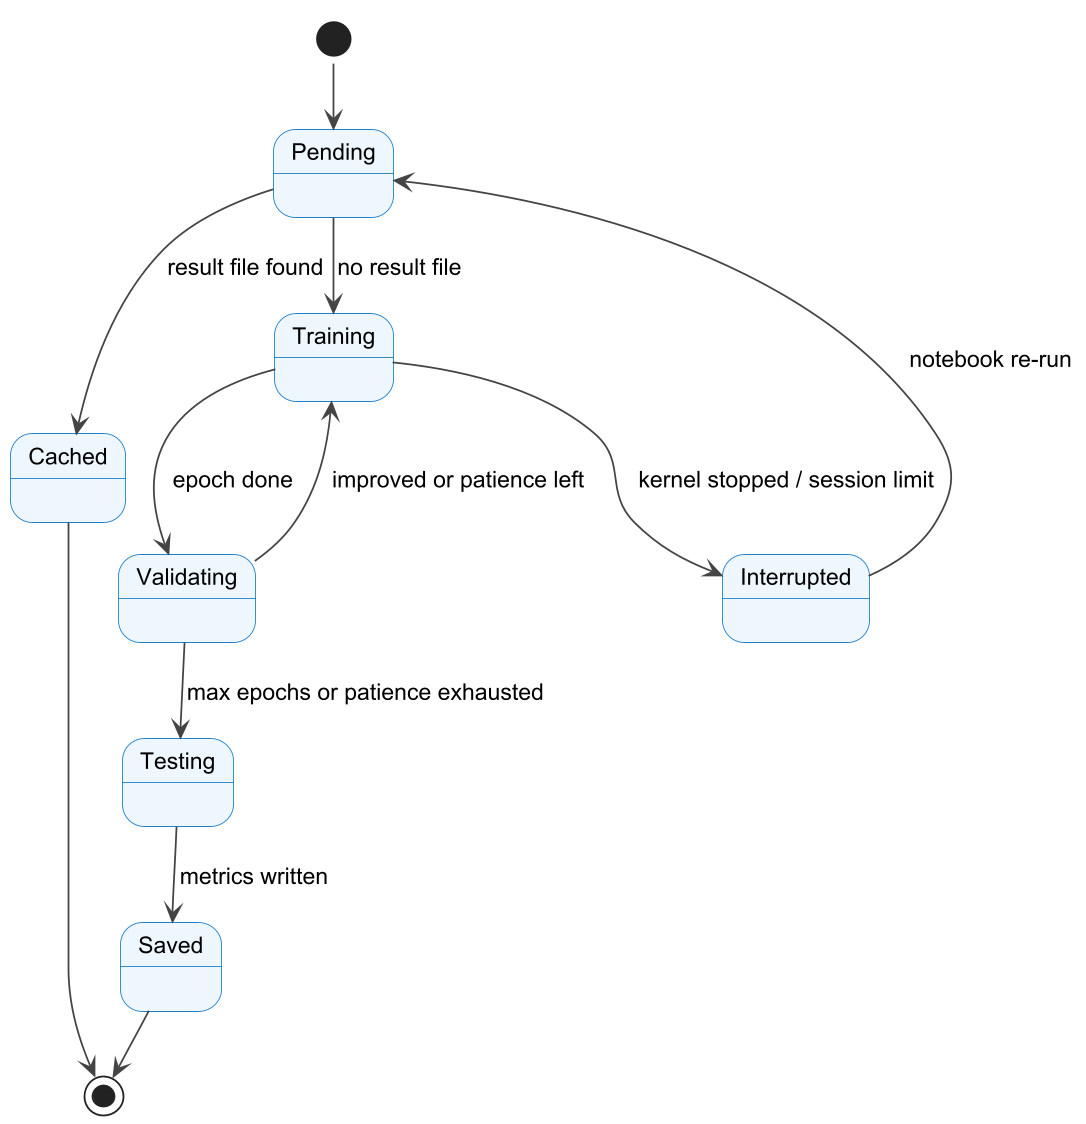

The diagram above was rendered by PlantUML. Its source (embedded in the PNG):
@startuml
skinparamlocked dpi 170
!include _style.iuml
[*] --> Pending
Pending --> Cached : result file found
Pending --> Training : no result file
Training --> Validating : epoch done
Validating --> Training : improved or patience left
Validating --> Testing : max epochs or patience exhausted
Training --> Interrupted : kernel stopped / session limit
Interrupted --> Pending : notebook re-run
Testing --> Saved : metrics written
Cached --> [*]
Saved --> [*]
@enduml